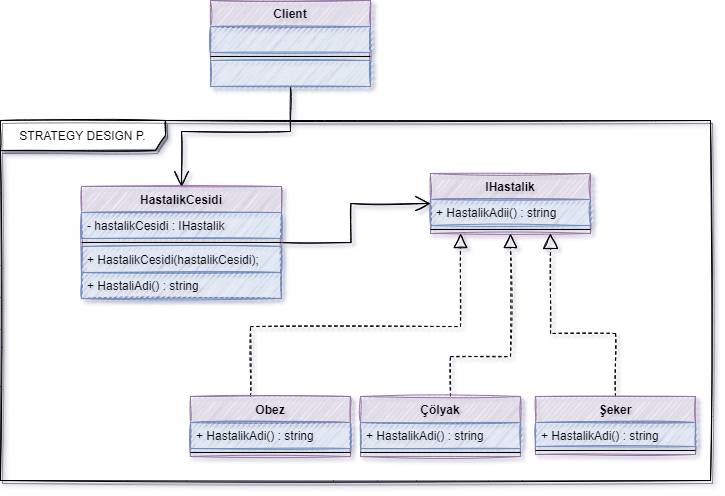

The diagram above was exported from draw.io. Its source (the exported page's mxGraphModel, read from the mxfile embedded in the PNG):
<mxGraphModel dx="1311" dy="911" grid="1" gridSize="10" guides="1" tooltips="1" connect="1" arrows="1" fold="1" page="1" pageScale="1" pageWidth="827" pageHeight="1169" math="0" shadow="0">
  <root>
    <mxCell id="RdHyLST90JFvRP0D3Qdg-0" />
    <mxCell id="RdHyLST90JFvRP0D3Qdg-1" parent="RdHyLST90JFvRP0D3Qdg-0" />
    <mxCell id="RdHyLST90JFvRP0D3Qdg-2" value="STRATEGY DESIGN P." style="shape=umlFrame;whiteSpace=wrap;html=1;shadow=1;sketch=1;width=165;height=30;" vertex="1" parent="RdHyLST90JFvRP0D3Qdg-1">
      <mxGeometry x="59" y="190" width="710" height="360" as="geometry" />
    </mxCell>
    <mxCell id="RdHyLST90JFvRP0D3Qdg-3" value="IHastalik" style="swimlane;fontStyle=1;align=center;verticalAlign=top;childLayout=stackLayout;horizontal=1;startSize=26;horizontalStack=0;resizeParent=1;resizeParentMax=0;resizeLast=0;collapsible=1;marginBottom=0;fillColor=#e1d5e7;strokeColor=#9673a6;shadow=0;sketch=1;" vertex="1" parent="RdHyLST90JFvRP0D3Qdg-1">
      <mxGeometry x="489" y="243" width="160" height="60" as="geometry" />
    </mxCell>
    <mxCell id="RdHyLST90JFvRP0D3Qdg-4" value="+ HastalikAdii() : string" style="text;strokeColor=#6c8ebf;fillColor=#dae8fc;align=left;verticalAlign=top;spacingLeft=4;spacingRight=4;overflow=hidden;rotatable=0;points=[[0,0.5],[1,0.5]];portConstraint=eastwest;sketch=1;" vertex="1" parent="RdHyLST90JFvRP0D3Qdg-3">
      <mxGeometry y="26" width="160" height="26" as="geometry" />
    </mxCell>
    <mxCell id="RdHyLST90JFvRP0D3Qdg-5" value="" style="line;strokeWidth=1;fillColor=none;align=left;verticalAlign=middle;spacingTop=-1;spacingLeft=3;spacingRight=3;rotatable=0;labelPosition=right;points=[];portConstraint=eastwest;" vertex="1" parent="RdHyLST90JFvRP0D3Qdg-3">
      <mxGeometry y="52" width="160" height="8" as="geometry" />
    </mxCell>
    <mxCell id="RdHyLST90JFvRP0D3Qdg-6" style="edgeStyle=orthogonalEdgeStyle;rounded=0;jumpSize=13;orthogonalLoop=1;jettySize=auto;html=1;startArrow=none;startFill=0;endArrow=block;endFill=0;startSize=12;endSize=12;dashed=1;sketch=1;" edge="1" parent="RdHyLST90JFvRP0D3Qdg-1" source="RdHyLST90JFvRP0D3Qdg-7" target="RdHyLST90JFvRP0D3Qdg-3">
      <mxGeometry relative="1" as="geometry">
        <mxPoint x="294" y="376" as="targetPoint" />
        <Array as="points">
          <mxPoint x="309" y="396" />
          <mxPoint x="519" y="396" />
        </Array>
      </mxGeometry>
    </mxCell>
    <mxCell id="RdHyLST90JFvRP0D3Qdg-7" value="Obez" style="swimlane;fontStyle=1;align=center;verticalAlign=top;childLayout=stackLayout;horizontal=1;startSize=26;horizontalStack=0;resizeParent=1;resizeParentMax=0;resizeLast=0;collapsible=1;marginBottom=0;fillColor=#e1d5e7;strokeColor=#9673a6;shadow=0;sketch=1;" vertex="1" parent="RdHyLST90JFvRP0D3Qdg-1">
      <mxGeometry x="249" y="466" width="160" height="60" as="geometry" />
    </mxCell>
    <mxCell id="RdHyLST90JFvRP0D3Qdg-8" value="+ HastalikAdi() : string" style="text;strokeColor=#6c8ebf;fillColor=#dae8fc;align=left;verticalAlign=top;spacingLeft=4;spacingRight=4;overflow=hidden;rotatable=0;points=[[0,0.5],[1,0.5]];portConstraint=eastwest;sketch=1;" vertex="1" parent="RdHyLST90JFvRP0D3Qdg-7">
      <mxGeometry y="26" width="160" height="26" as="geometry" />
    </mxCell>
    <mxCell id="RdHyLST90JFvRP0D3Qdg-9" value="" style="line;strokeWidth=1;fillColor=none;align=left;verticalAlign=middle;spacingTop=-1;spacingLeft=3;spacingRight=3;rotatable=0;labelPosition=right;points=[];portConstraint=eastwest;" vertex="1" parent="RdHyLST90JFvRP0D3Qdg-7">
      <mxGeometry y="52" width="160" height="8" as="geometry" />
    </mxCell>
    <mxCell id="RdHyLST90JFvRP0D3Qdg-10" style="edgeStyle=orthogonalEdgeStyle;rounded=0;jumpSize=13;orthogonalLoop=1;jettySize=auto;html=1;dashed=1;startArrow=none;startFill=0;endArrow=block;endFill=0;startSize=12;endSize=12;sketch=1;" edge="1" parent="RdHyLST90JFvRP0D3Qdg-1" source="RdHyLST90JFvRP0D3Qdg-11" target="RdHyLST90JFvRP0D3Qdg-3">
      <mxGeometry relative="1" as="geometry">
        <Array as="points">
          <mxPoint x="509" y="426" />
          <mxPoint x="569" y="426" />
        </Array>
      </mxGeometry>
    </mxCell>
    <mxCell id="RdHyLST90JFvRP0D3Qdg-11" value="Çölyak" style="swimlane;fontStyle=1;align=center;verticalAlign=top;childLayout=stackLayout;horizontal=1;startSize=26;horizontalStack=0;resizeParent=1;resizeParentMax=0;resizeLast=0;collapsible=1;marginBottom=0;fillColor=#e1d5e7;strokeColor=#9673a6;shadow=0;sketch=1;" vertex="1" parent="RdHyLST90JFvRP0D3Qdg-1">
      <mxGeometry x="419" y="466" width="160" height="60" as="geometry" />
    </mxCell>
    <mxCell id="RdHyLST90JFvRP0D3Qdg-12" value="+ HastalikAdi() : string" style="text;strokeColor=#6c8ebf;fillColor=#dae8fc;align=left;verticalAlign=top;spacingLeft=4;spacingRight=4;overflow=hidden;rotatable=0;points=[[0,0.5],[1,0.5]];portConstraint=eastwest;sketch=1;" vertex="1" parent="RdHyLST90JFvRP0D3Qdg-11">
      <mxGeometry y="26" width="160" height="26" as="geometry" />
    </mxCell>
    <mxCell id="RdHyLST90JFvRP0D3Qdg-13" value="" style="line;strokeWidth=1;fillColor=none;align=left;verticalAlign=middle;spacingTop=-1;spacingLeft=3;spacingRight=3;rotatable=0;labelPosition=right;points=[];portConstraint=eastwest;" vertex="1" parent="RdHyLST90JFvRP0D3Qdg-11">
      <mxGeometry y="52" width="160" height="8" as="geometry" />
    </mxCell>
    <mxCell id="RdHyLST90JFvRP0D3Qdg-14" style="edgeStyle=orthogonalEdgeStyle;rounded=0;sketch=1;orthogonalLoop=1;jettySize=auto;html=1;endArrow=block;endFill=0;startSize=13;endSize=13;dashed=1;" edge="1" parent="RdHyLST90JFvRP0D3Qdg-1" source="RdHyLST90JFvRP0D3Qdg-15" target="RdHyLST90JFvRP0D3Qdg-3">
      <mxGeometry relative="1" as="geometry">
        <Array as="points">
          <mxPoint x="674" y="403" />
          <mxPoint x="609" y="403" />
        </Array>
      </mxGeometry>
    </mxCell>
    <mxCell id="RdHyLST90JFvRP0D3Qdg-15" value="Şeker" style="swimlane;fontStyle=1;align=center;verticalAlign=top;childLayout=stackLayout;horizontal=1;startSize=26;horizontalStack=0;resizeParent=1;resizeParentMax=0;resizeLast=0;collapsible=1;marginBottom=0;fillColor=#e1d5e7;strokeColor=#9673a6;shadow=0;sketch=1;" vertex="1" parent="RdHyLST90JFvRP0D3Qdg-1">
      <mxGeometry x="594" y="466" width="160" height="58" as="geometry" />
    </mxCell>
    <mxCell id="RdHyLST90JFvRP0D3Qdg-16" value="+ HastalikAdi() : string" style="text;strokeColor=#6c8ebf;fillColor=#dae8fc;align=left;verticalAlign=top;spacingLeft=4;spacingRight=4;overflow=hidden;rotatable=0;points=[[0,0.5],[1,0.5]];portConstraint=eastwest;sketch=1;" vertex="1" parent="RdHyLST90JFvRP0D3Qdg-15">
      <mxGeometry y="26" width="160" height="24" as="geometry" />
    </mxCell>
    <mxCell id="RdHyLST90JFvRP0D3Qdg-17" value="" style="line;strokeWidth=1;fillColor=none;align=left;verticalAlign=middle;spacingTop=-1;spacingLeft=3;spacingRight=3;rotatable=0;labelPosition=right;points=[];portConstraint=eastwest;" vertex="1" parent="RdHyLST90JFvRP0D3Qdg-15">
      <mxGeometry y="50" width="160" height="8" as="geometry" />
    </mxCell>
    <mxCell id="RdHyLST90JFvRP0D3Qdg-18" style="edgeStyle=orthogonalEdgeStyle;rounded=0;sketch=1;orthogonalLoop=1;jettySize=auto;html=1;endArrow=open;endFill=0;startSize=13;endSize=13;" edge="1" parent="RdHyLST90JFvRP0D3Qdg-1" source="RdHyLST90JFvRP0D3Qdg-19" target="RdHyLST90JFvRP0D3Qdg-3">
      <mxGeometry relative="1" as="geometry" />
    </mxCell>
    <mxCell id="RdHyLST90JFvRP0D3Qdg-19" value="HastalikCesidi" style="swimlane;fontStyle=1;align=center;verticalAlign=top;childLayout=stackLayout;horizontal=1;startSize=26;horizontalStack=0;resizeParent=1;resizeParentMax=0;resizeLast=0;collapsible=1;marginBottom=0;fillColor=#e1d5e7;strokeColor=#9673a6;shadow=0;sketch=1;" vertex="1" parent="RdHyLST90JFvRP0D3Qdg-1">
      <mxGeometry x="140" y="256" width="200" height="112" as="geometry" />
    </mxCell>
    <mxCell id="RdHyLST90JFvRP0D3Qdg-20" value="- hastalikCesidi : IHastalik " style="text;strokeColor=#6c8ebf;fillColor=#dae8fc;align=left;verticalAlign=top;spacingLeft=4;spacingRight=4;overflow=hidden;rotatable=0;points=[[0,0.5],[1,0.5]];portConstraint=eastwest;sketch=1;" vertex="1" parent="RdHyLST90JFvRP0D3Qdg-19">
      <mxGeometry y="26" width="200" height="26" as="geometry" />
    </mxCell>
    <mxCell id="RdHyLST90JFvRP0D3Qdg-21" value="" style="line;strokeWidth=1;fillColor=none;align=left;verticalAlign=middle;spacingTop=-1;spacingLeft=3;spacingRight=3;rotatable=0;labelPosition=right;points=[];portConstraint=eastwest;" vertex="1" parent="RdHyLST90JFvRP0D3Qdg-19">
      <mxGeometry y="52" width="200" height="8" as="geometry" />
    </mxCell>
    <mxCell id="RdHyLST90JFvRP0D3Qdg-22" value="+ HastalikCesidi(hastalikCesidi);" style="text;strokeColor=#6c8ebf;fillColor=#dae8fc;align=left;verticalAlign=top;spacingLeft=4;spacingRight=4;overflow=hidden;rotatable=0;points=[[0,0.5],[1,0.5]];portConstraint=eastwest;sketch=1;" vertex="1" parent="RdHyLST90JFvRP0D3Qdg-19">
      <mxGeometry y="60" width="200" height="26" as="geometry" />
    </mxCell>
    <mxCell id="RdHyLST90JFvRP0D3Qdg-23" value="+ HastaliAdi() : string" style="text;strokeColor=#6c8ebf;fillColor=#dae8fc;align=left;verticalAlign=top;spacingLeft=4;spacingRight=4;overflow=hidden;rotatable=0;points=[[0,0.5],[1,0.5]];portConstraint=eastwest;sketch=1;" vertex="1" parent="RdHyLST90JFvRP0D3Qdg-19">
      <mxGeometry y="86" width="200" height="26" as="geometry" />
    </mxCell>
    <mxCell id="z1GZuBzRSj9P6aRWCCEh-4" style="edgeStyle=orthogonalEdgeStyle;rounded=0;orthogonalLoop=1;jettySize=auto;html=1;endArrow=open;endFill=0;startSize=13;endSize=13;sketch=1;" edge="1" parent="RdHyLST90JFvRP0D3Qdg-1" source="z1GZuBzRSj9P6aRWCCEh-0" target="RdHyLST90JFvRP0D3Qdg-19">
      <mxGeometry relative="1" as="geometry" />
    </mxCell>
    <mxCell id="z1GZuBzRSj9P6aRWCCEh-0" value="Client" style="swimlane;fontStyle=1;align=center;verticalAlign=top;childLayout=stackLayout;horizontal=1;startSize=26;horizontalStack=0;resizeParent=1;resizeParentMax=0;resizeLast=0;collapsible=1;marginBottom=0;fillColor=#e1d5e7;strokeColor=#9673a6;shadow=0;sketch=1;" vertex="1" parent="RdHyLST90JFvRP0D3Qdg-1">
      <mxGeometry x="269" y="70" width="160" height="86" as="geometry" />
    </mxCell>
    <mxCell id="z1GZuBzRSj9P6aRWCCEh-1" value="" style="text;strokeColor=#6c8ebf;fillColor=#dae8fc;align=left;verticalAlign=top;spacingLeft=4;spacingRight=4;overflow=hidden;rotatable=0;points=[[0,0.5],[1,0.5]];portConstraint=eastwest;sketch=1;" vertex="1" parent="z1GZuBzRSj9P6aRWCCEh-0">
      <mxGeometry y="26" width="160" height="26" as="geometry" />
    </mxCell>
    <mxCell id="z1GZuBzRSj9P6aRWCCEh-2" value="" style="line;strokeWidth=1;fillColor=none;align=left;verticalAlign=middle;spacingTop=-1;spacingLeft=3;spacingRight=3;rotatable=0;labelPosition=right;points=[];portConstraint=eastwest;" vertex="1" parent="z1GZuBzRSj9P6aRWCCEh-0">
      <mxGeometry y="52" width="160" height="8" as="geometry" />
    </mxCell>
    <mxCell id="z1GZuBzRSj9P6aRWCCEh-3" value="" style="text;strokeColor=#6c8ebf;fillColor=#dae8fc;align=left;verticalAlign=top;spacingLeft=4;spacingRight=4;overflow=hidden;rotatable=0;points=[[0,0.5],[1,0.5]];portConstraint=eastwest;sketch=1;" vertex="1" parent="z1GZuBzRSj9P6aRWCCEh-0">
      <mxGeometry y="60" width="160" height="26" as="geometry" />
    </mxCell>
  </root>
</mxGraphModel>